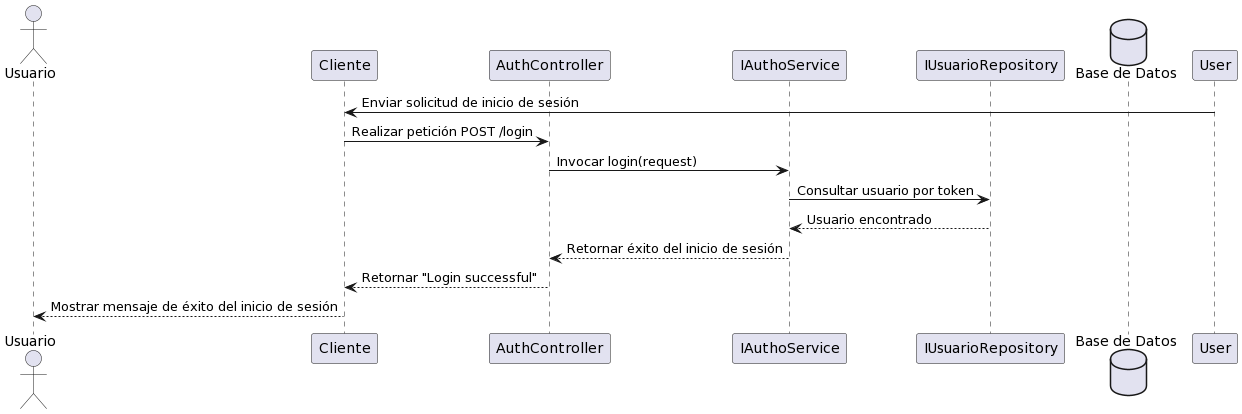

The diagram above was rendered by PlantUML. Its source (embedded in the PNG):
@startuml
actor Usuario
participant "Cliente" as Cliente
participant "AuthController" as AuthController
participant "IAuthoService" as IAuthoService
participant "IUsuarioRepository" as IUsuarioRepository
database "Base de Datos" as BaseDeDatos

User -> Cliente: Enviar solicitud de inicio de sesión
Cliente -> AuthController: Realizar petición POST /login
AuthController -> IAuthoService: Invocar login(request)
IAuthoService -> IUsuarioRepository: Consultar usuario por token
IUsuarioRepository --> IAuthoService: Usuario encontrado
IAuthoService --> AuthController: Retornar éxito del inicio de sesión
AuthController --> Cliente: Retornar "Login successful"
Cliente --> Usuario: Mostrar mensaje de éxito del inicio de sesión
@enduml